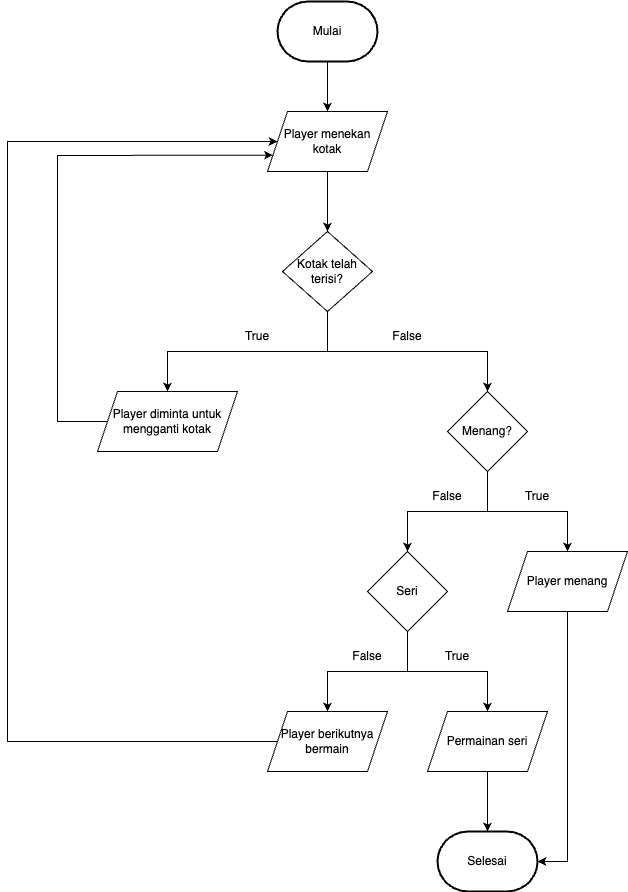

The diagram above was exported from draw.io. Its source (the exported page's mxGraphModel, read from the mxfile embedded in the PNG):
<mxGraphModel dx="1191" dy="496" grid="1" gridSize="10" guides="1" tooltips="1" connect="1" arrows="1" fold="1" page="1" pageScale="1" pageWidth="1100" pageHeight="850" math="0" shadow="0">
  <root>
    <mxCell id="0" />
    <mxCell id="1" parent="0" />
    <mxCell id="EE1J-LUnVlViYUVEJp_O-1" value="Mulai" style="strokeWidth=2;html=1;shape=mxgraph.flowchart.terminator;whiteSpace=wrap;" vertex="1" parent="1">
      <mxGeometry x="470" y="10" width="100" height="60" as="geometry" />
    </mxCell>
    <mxCell id="EE1J-LUnVlViYUVEJp_O-2" value="" style="endArrow=classic;html=1;rounded=0;exitX=0.5;exitY=1;exitDx=0;exitDy=0;exitPerimeter=0;entryX=0.5;entryY=0;entryDx=0;entryDy=0;" edge="1" parent="1" source="EE1J-LUnVlViYUVEJp_O-1" target="EE1J-LUnVlViYUVEJp_O-3">
      <mxGeometry width="50" height="50" relative="1" as="geometry">
        <mxPoint x="540" y="250" as="sourcePoint" />
        <mxPoint x="520" y="120" as="targetPoint" />
      </mxGeometry>
    </mxCell>
    <mxCell id="EE1J-LUnVlViYUVEJp_O-3" value="Player menekan kotak" style="shape=parallelogram;perimeter=parallelogramPerimeter;whiteSpace=wrap;html=1;fixedSize=1;" vertex="1" parent="1">
      <mxGeometry x="460" y="120" width="120" height="60" as="geometry" />
    </mxCell>
    <mxCell id="EE1J-LUnVlViYUVEJp_O-4" value="" style="endArrow=classic;html=1;rounded=0;exitX=0.5;exitY=1;exitDx=0;exitDy=0;entryX=0.5;entryY=0;entryDx=0;entryDy=0;" edge="1" parent="1" source="EE1J-LUnVlViYUVEJp_O-3" target="EE1J-LUnVlViYUVEJp_O-5">
      <mxGeometry width="50" height="50" relative="1" as="geometry">
        <mxPoint x="480" y="300" as="sourcePoint" />
        <mxPoint x="520" y="240" as="targetPoint" />
      </mxGeometry>
    </mxCell>
    <mxCell id="EE1J-LUnVlViYUVEJp_O-5" value="Kotak telah terisi?" style="rhombus;whiteSpace=wrap;html=1;" vertex="1" parent="1">
      <mxGeometry x="475" y="240" width="90" height="80" as="geometry" />
    </mxCell>
    <mxCell id="EE1J-LUnVlViYUVEJp_O-6" value="" style="endArrow=classic;html=1;rounded=0;exitX=0.5;exitY=1;exitDx=0;exitDy=0;entryX=0.5;entryY=0;entryDx=0;entryDy=0;" edge="1" parent="1" source="EE1J-LUnVlViYUVEJp_O-5" target="EE1J-LUnVlViYUVEJp_O-10">
      <mxGeometry width="50" height="50" relative="1" as="geometry">
        <mxPoint x="480" y="400" as="sourcePoint" />
        <mxPoint x="360" y="400" as="targetPoint" />
        <Array as="points">
          <mxPoint x="520" y="360" />
          <mxPoint x="360" y="360" />
        </Array>
      </mxGeometry>
    </mxCell>
    <mxCell id="EE1J-LUnVlViYUVEJp_O-7" value="" style="endArrow=classic;html=1;rounded=0;entryX=0.5;entryY=0;entryDx=0;entryDy=0;" edge="1" parent="1" target="EE1J-LUnVlViYUVEJp_O-11">
      <mxGeometry width="50" height="50" relative="1" as="geometry">
        <mxPoint x="520" y="360" as="sourcePoint" />
        <mxPoint x="680" y="400" as="targetPoint" />
        <Array as="points">
          <mxPoint x="680" y="360" />
        </Array>
      </mxGeometry>
    </mxCell>
    <mxCell id="EE1J-LUnVlViYUVEJp_O-8" value="True" style="text;html=1;align=center;verticalAlign=middle;whiteSpace=wrap;rounded=0;" vertex="1" parent="1">
      <mxGeometry x="420" y="330" width="60" height="30" as="geometry" />
    </mxCell>
    <mxCell id="EE1J-LUnVlViYUVEJp_O-9" value="False" style="text;html=1;align=center;verticalAlign=middle;whiteSpace=wrap;rounded=0;" vertex="1" parent="1">
      <mxGeometry x="570" y="330" width="60" height="30" as="geometry" />
    </mxCell>
    <mxCell id="EE1J-LUnVlViYUVEJp_O-10" value="Player diminta untuk mengganti kotak" style="shape=parallelogram;perimeter=parallelogramPerimeter;whiteSpace=wrap;html=1;fixedSize=1;" vertex="1" parent="1">
      <mxGeometry x="290" y="400" width="140" height="60" as="geometry" />
    </mxCell>
    <mxCell id="EE1J-LUnVlViYUVEJp_O-11" value="Menang?" style="rhombus;whiteSpace=wrap;html=1;" vertex="1" parent="1">
      <mxGeometry x="640" y="400" width="80" height="80" as="geometry" />
    </mxCell>
    <mxCell id="EE1J-LUnVlViYUVEJp_O-14" value="" style="endArrow=classic;html=1;rounded=0;exitX=0.5;exitY=1;exitDx=0;exitDy=0;entryX=0.5;entryY=0;entryDx=0;entryDy=0;" edge="1" parent="1" source="EE1J-LUnVlViYUVEJp_O-11" target="EE1J-LUnVlViYUVEJp_O-18">
      <mxGeometry width="50" height="50" relative="1" as="geometry">
        <mxPoint x="640" y="480" as="sourcePoint" />
        <mxPoint x="600" y="560" as="targetPoint" />
        <Array as="points">
          <mxPoint x="680" y="520" />
          <mxPoint x="600" y="520" />
        </Array>
      </mxGeometry>
    </mxCell>
    <mxCell id="EE1J-LUnVlViYUVEJp_O-15" value="" style="endArrow=classic;html=1;rounded=0;entryX=0.5;entryY=0;entryDx=0;entryDy=0;" edge="1" parent="1" target="EE1J-LUnVlViYUVEJp_O-23">
      <mxGeometry width="50" height="50" relative="1" as="geometry">
        <mxPoint x="680" y="520" as="sourcePoint" />
        <mxPoint x="760" y="560" as="targetPoint" />
        <Array as="points">
          <mxPoint x="760" y="520" />
        </Array>
      </mxGeometry>
    </mxCell>
    <mxCell id="EE1J-LUnVlViYUVEJp_O-16" value="True" style="text;html=1;align=center;verticalAlign=middle;whiteSpace=wrap;rounded=0;" vertex="1" parent="1">
      <mxGeometry x="700" y="490" width="60" height="30" as="geometry" />
    </mxCell>
    <mxCell id="EE1J-LUnVlViYUVEJp_O-17" value="False" style="text;html=1;align=center;verticalAlign=middle;whiteSpace=wrap;rounded=0;" vertex="1" parent="1">
      <mxGeometry x="610" y="490" width="60" height="30" as="geometry" />
    </mxCell>
    <mxCell id="EE1J-LUnVlViYUVEJp_O-18" value="Seri" style="rhombus;whiteSpace=wrap;html=1;" vertex="1" parent="1">
      <mxGeometry x="560" y="560" width="80" height="80" as="geometry" />
    </mxCell>
    <mxCell id="EE1J-LUnVlViYUVEJp_O-19" value="" style="endArrow=classic;html=1;rounded=0;exitX=0.5;exitY=1;exitDx=0;exitDy=0;entryX=0.5;entryY=0;entryDx=0;entryDy=0;" edge="1" parent="1" source="EE1J-LUnVlViYUVEJp_O-18" target="EE1J-LUnVlViYUVEJp_O-25">
      <mxGeometry width="50" height="50" relative="1" as="geometry">
        <mxPoint x="700" y="580" as="sourcePoint" />
        <mxPoint x="520" y="720" as="targetPoint" />
        <Array as="points">
          <mxPoint x="600" y="680" />
          <mxPoint x="520" y="680" />
        </Array>
      </mxGeometry>
    </mxCell>
    <mxCell id="EE1J-LUnVlViYUVEJp_O-20" value="" style="endArrow=classic;html=1;rounded=0;entryX=0.5;entryY=0;entryDx=0;entryDy=0;" edge="1" parent="1" target="EE1J-LUnVlViYUVEJp_O-24">
      <mxGeometry width="50" height="50" relative="1" as="geometry">
        <mxPoint x="600" y="680" as="sourcePoint" />
        <mxPoint x="680" y="720" as="targetPoint" />
        <Array as="points">
          <mxPoint x="680" y="680" />
        </Array>
      </mxGeometry>
    </mxCell>
    <mxCell id="EE1J-LUnVlViYUVEJp_O-21" value="False" style="text;html=1;align=center;verticalAlign=middle;whiteSpace=wrap;rounded=0;" vertex="1" parent="1">
      <mxGeometry x="530" y="650" width="60" height="30" as="geometry" />
    </mxCell>
    <mxCell id="EE1J-LUnVlViYUVEJp_O-22" value="True" style="text;html=1;align=center;verticalAlign=middle;whiteSpace=wrap;rounded=0;" vertex="1" parent="1">
      <mxGeometry x="620" y="650" width="60" height="30" as="geometry" />
    </mxCell>
    <mxCell id="EE1J-LUnVlViYUVEJp_O-23" value="Player menang" style="shape=parallelogram;perimeter=parallelogramPerimeter;whiteSpace=wrap;html=1;fixedSize=1;" vertex="1" parent="1">
      <mxGeometry x="700" y="560" width="120" height="60" as="geometry" />
    </mxCell>
    <mxCell id="EE1J-LUnVlViYUVEJp_O-24" value="Permainan seri" style="shape=parallelogram;perimeter=parallelogramPerimeter;whiteSpace=wrap;html=1;fixedSize=1;" vertex="1" parent="1">
      <mxGeometry x="620" y="720" width="120" height="60" as="geometry" />
    </mxCell>
    <mxCell id="EE1J-LUnVlViYUVEJp_O-25" value="Player berikutnya bermain" style="shape=parallelogram;perimeter=parallelogramPerimeter;whiteSpace=wrap;html=1;fixedSize=1;" vertex="1" parent="1">
      <mxGeometry x="460" y="720" width="120" height="60" as="geometry" />
    </mxCell>
    <mxCell id="EE1J-LUnVlViYUVEJp_O-26" value="" style="endArrow=classic;html=1;rounded=0;exitX=0;exitY=0.5;exitDx=0;exitDy=0;entryX=0;entryY=0.5;entryDx=0;entryDy=0;" edge="1" parent="1" source="EE1J-LUnVlViYUVEJp_O-25" target="EE1J-LUnVlViYUVEJp_O-3">
      <mxGeometry width="50" height="50" relative="1" as="geometry">
        <mxPoint x="430" y="620" as="sourcePoint" />
        <mxPoint x="480" y="570" as="targetPoint" />
        <Array as="points">
          <mxPoint x="200" y="750" />
          <mxPoint x="200" y="150" />
        </Array>
      </mxGeometry>
    </mxCell>
    <mxCell id="EE1J-LUnVlViYUVEJp_O-28" value="" style="endArrow=classic;html=1;rounded=0;exitX=0;exitY=0.5;exitDx=0;exitDy=0;entryX=0;entryY=0.75;entryDx=0;entryDy=0;" edge="1" parent="1" source="EE1J-LUnVlViYUVEJp_O-10" target="EE1J-LUnVlViYUVEJp_O-3">
      <mxGeometry width="50" height="50" relative="1" as="geometry">
        <mxPoint x="370" y="320" as="sourcePoint" />
        <mxPoint x="420" y="270" as="targetPoint" />
        <Array as="points">
          <mxPoint x="250" y="430" />
          <mxPoint x="250" y="164" />
        </Array>
      </mxGeometry>
    </mxCell>
    <mxCell id="EE1J-LUnVlViYUVEJp_O-29" value="" style="endArrow=classic;html=1;rounded=0;exitX=0.5;exitY=1;exitDx=0;exitDy=0;entryX=0.5;entryY=0;entryDx=0;entryDy=0;entryPerimeter=0;" edge="1" parent="1" source="EE1J-LUnVlViYUVEJp_O-24" target="EE1J-LUnVlViYUVEJp_O-30">
      <mxGeometry width="50" height="50" relative="1" as="geometry">
        <mxPoint x="670" y="680" as="sourcePoint" />
        <mxPoint x="780" y="660" as="targetPoint" />
      </mxGeometry>
    </mxCell>
    <mxCell id="EE1J-LUnVlViYUVEJp_O-30" value="Selesai" style="strokeWidth=2;html=1;shape=mxgraph.flowchart.terminator;whiteSpace=wrap;" vertex="1" parent="1">
      <mxGeometry x="630" y="840" width="100" height="60" as="geometry" />
    </mxCell>
    <mxCell id="EE1J-LUnVlViYUVEJp_O-31" value="" style="endArrow=classic;html=1;rounded=0;exitX=0.5;exitY=1;exitDx=0;exitDy=0;entryX=1;entryY=0.5;entryDx=0;entryDy=0;entryPerimeter=0;" edge="1" parent="1" source="EE1J-LUnVlViYUVEJp_O-23" target="EE1J-LUnVlViYUVEJp_O-30">
      <mxGeometry width="50" height="50" relative="1" as="geometry">
        <mxPoint x="740" y="760" as="sourcePoint" />
        <mxPoint x="790" y="710" as="targetPoint" />
        <Array as="points">
          <mxPoint x="760" y="870" />
        </Array>
      </mxGeometry>
    </mxCell>
  </root>
</mxGraphModel>